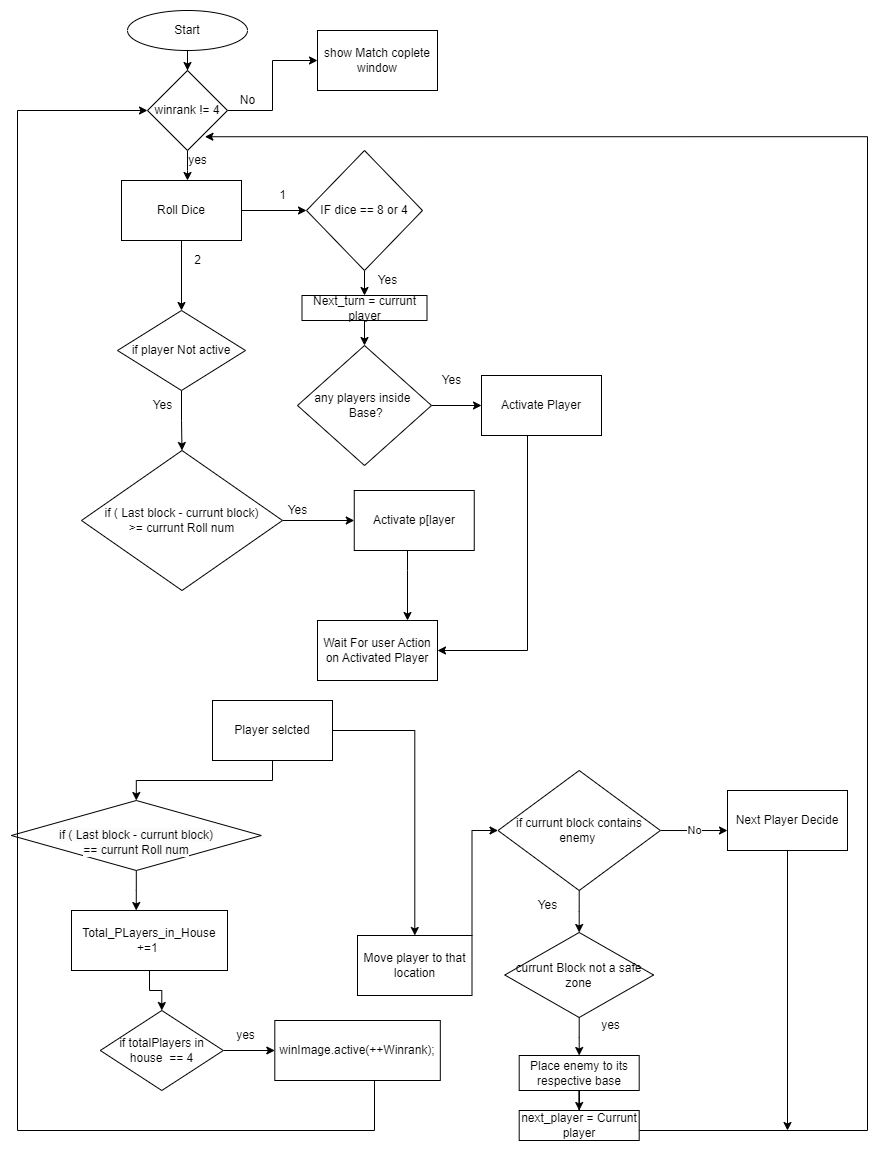

The diagram above was exported from draw.io. Its source (the exported page's mxGraphModel, read from the mxfile embedded in the PNG):
<mxGraphModel dx="1488" dy="1962" grid="1" gridSize="10" guides="1" tooltips="1" connect="1" arrows="1" fold="1" page="1" pageScale="1" pageWidth="827" pageHeight="1169" math="0" shadow="0">
  <root>
    <mxCell id="WIyWlLk6GJQsqaUBKTNV-0" />
    <mxCell id="WIyWlLk6GJQsqaUBKTNV-1" parent="WIyWlLk6GJQsqaUBKTNV-0" />
    <mxCell id="75aMRuhHVRjKxEuBI8rn-90" style="edgeStyle=orthogonalEdgeStyle;rounded=0;orthogonalLoop=1;jettySize=auto;html=1;entryX=0.5;entryY=0;entryDx=0;entryDy=0;" parent="WIyWlLk6GJQsqaUBKTNV-1" source="75aMRuhHVRjKxEuBI8rn-1" target="75aMRuhHVRjKxEuBI8rn-88" edge="1">
      <mxGeometry relative="1" as="geometry" />
    </mxCell>
    <mxCell id="75aMRuhHVRjKxEuBI8rn-1" value="Start" style="ellipse;whiteSpace=wrap;html=1;" parent="WIyWlLk6GJQsqaUBKTNV-1" vertex="1">
      <mxGeometry x="280" y="-60" width="120" height="40" as="geometry" />
    </mxCell>
    <mxCell id="75aMRuhHVRjKxEuBI8rn-12" value="" style="edgeStyle=orthogonalEdgeStyle;rounded=0;orthogonalLoop=1;jettySize=auto;html=1;" parent="WIyWlLk6GJQsqaUBKTNV-1" source="75aMRuhHVRjKxEuBI8rn-6" target="75aMRuhHVRjKxEuBI8rn-11" edge="1">
      <mxGeometry relative="1" as="geometry" />
    </mxCell>
    <mxCell id="75aMRuhHVRjKxEuBI8rn-28" style="edgeStyle=orthogonalEdgeStyle;rounded=0;orthogonalLoop=1;jettySize=auto;html=1;entryX=0.5;entryY=0;entryDx=0;entryDy=0;" parent="WIyWlLk6GJQsqaUBKTNV-1" source="75aMRuhHVRjKxEuBI8rn-6" target="75aMRuhHVRjKxEuBI8rn-20" edge="1">
      <mxGeometry relative="1" as="geometry" />
    </mxCell>
    <mxCell id="75aMRuhHVRjKxEuBI8rn-6" value="Roll Dice" style="whiteSpace=wrap;html=1;" parent="WIyWlLk6GJQsqaUBKTNV-1" vertex="1">
      <mxGeometry x="274" y="110" width="120" height="60" as="geometry" />
    </mxCell>
    <mxCell id="75aMRuhHVRjKxEuBI8rn-22" style="edgeStyle=orthogonalEdgeStyle;rounded=0;orthogonalLoop=1;jettySize=auto;html=1;entryX=0;entryY=0.5;entryDx=0;entryDy=0;" parent="WIyWlLk6GJQsqaUBKTNV-1" source="75aMRuhHVRjKxEuBI8rn-9" target="75aMRuhHVRjKxEuBI8rn-21" edge="1">
      <mxGeometry relative="1" as="geometry" />
    </mxCell>
    <mxCell id="75aMRuhHVRjKxEuBI8rn-9" value="any players inside&amp;nbsp;&lt;br&gt;&amp;nbsp;Base?" style="rhombus;whiteSpace=wrap;html=1;" parent="WIyWlLk6GJQsqaUBKTNV-1" vertex="1">
      <mxGeometry x="450" y="275" width="134" height="120" as="geometry" />
    </mxCell>
    <mxCell id="75aMRuhHVRjKxEuBI8rn-13" style="edgeStyle=orthogonalEdgeStyle;rounded=0;orthogonalLoop=1;jettySize=auto;html=1;entryX=0.5;entryY=0;entryDx=0;entryDy=0;" parent="WIyWlLk6GJQsqaUBKTNV-1" source="75aMRuhHVRjKxEuBI8rn-11" target="75aMRuhHVRjKxEuBI8rn-48" edge="1">
      <mxGeometry relative="1" as="geometry" />
    </mxCell>
    <mxCell id="75aMRuhHVRjKxEuBI8rn-11" value="IF dice == 8 or 4" style="rhombus;whiteSpace=wrap;html=1;" parent="WIyWlLk6GJQsqaUBKTNV-1" vertex="1">
      <mxGeometry x="459" y="80" width="116" height="120" as="geometry" />
    </mxCell>
    <mxCell id="75aMRuhHVRjKxEuBI8rn-31" style="edgeStyle=orthogonalEdgeStyle;rounded=0;orthogonalLoop=1;jettySize=auto;html=1;entryX=0.5;entryY=0;entryDx=0;entryDy=0;" parent="WIyWlLk6GJQsqaUBKTNV-1" source="75aMRuhHVRjKxEuBI8rn-20" target="75aMRuhHVRjKxEuBI8rn-34" edge="1">
      <mxGeometry relative="1" as="geometry">
        <mxPoint x="200" y="280" as="targetPoint" />
      </mxGeometry>
    </mxCell>
    <mxCell id="75aMRuhHVRjKxEuBI8rn-20" value="if player Not active" style="rhombus;whiteSpace=wrap;html=1;" parent="WIyWlLk6GJQsqaUBKTNV-1" vertex="1">
      <mxGeometry x="270" y="240" width="128" height="80" as="geometry" />
    </mxCell>
    <mxCell id="75aMRuhHVRjKxEuBI8rn-110" style="edgeStyle=orthogonalEdgeStyle;rounded=0;orthogonalLoop=1;jettySize=auto;html=1;entryX=1;entryY=0.5;entryDx=0;entryDy=0;" parent="WIyWlLk6GJQsqaUBKTNV-1" source="75aMRuhHVRjKxEuBI8rn-21" target="75aMRuhHVRjKxEuBI8rn-101" edge="1">
      <mxGeometry relative="1" as="geometry">
        <Array as="points">
          <mxPoint x="680" y="580" />
        </Array>
      </mxGeometry>
    </mxCell>
    <mxCell id="75aMRuhHVRjKxEuBI8rn-21" value="Activate Player" style="whiteSpace=wrap;html=1;" parent="WIyWlLk6GJQsqaUBKTNV-1" vertex="1">
      <mxGeometry x="634" y="305" width="120" height="60" as="geometry" />
    </mxCell>
    <mxCell id="75aMRuhHVRjKxEuBI8rn-24" value="Yes" style="text;html=1;align=center;verticalAlign=middle;resizable=0;points=[];autosize=1;strokeColor=none;fillColor=none;" parent="WIyWlLk6GJQsqaUBKTNV-1" vertex="1">
      <mxGeometry x="584" y="295" width="40" height="30" as="geometry" />
    </mxCell>
    <mxCell id="75aMRuhHVRjKxEuBI8rn-29" value="1" style="text;html=1;align=center;verticalAlign=middle;resizable=0;points=[];autosize=1;strokeColor=none;fillColor=none;" parent="WIyWlLk6GJQsqaUBKTNV-1" vertex="1">
      <mxGeometry x="420" y="110" width="30" height="30" as="geometry" />
    </mxCell>
    <mxCell id="75aMRuhHVRjKxEuBI8rn-30" value="2" style="text;html=1;align=center;verticalAlign=middle;resizable=0;points=[];autosize=1;strokeColor=none;fillColor=none;" parent="WIyWlLk6GJQsqaUBKTNV-1" vertex="1">
      <mxGeometry x="335" y="175" width="30" height="30" as="geometry" />
    </mxCell>
    <mxCell id="75aMRuhHVRjKxEuBI8rn-32" value="Yes" style="text;html=1;align=center;verticalAlign=middle;resizable=0;points=[];autosize=1;strokeColor=none;fillColor=none;" parent="WIyWlLk6GJQsqaUBKTNV-1" vertex="1">
      <mxGeometry x="295" y="320" width="40" height="30" as="geometry" />
    </mxCell>
    <mxCell id="75aMRuhHVRjKxEuBI8rn-37" value="" style="edgeStyle=orthogonalEdgeStyle;rounded=0;orthogonalLoop=1;jettySize=auto;html=1;entryX=0;entryY=0.5;entryDx=0;entryDy=0;" parent="WIyWlLk6GJQsqaUBKTNV-1" source="75aMRuhHVRjKxEuBI8rn-34" target="75aMRuhHVRjKxEuBI8rn-96" edge="1">
      <mxGeometry relative="1" as="geometry">
        <mxPoint x="510" y="450" as="targetPoint" />
      </mxGeometry>
    </mxCell>
    <mxCell id="75aMRuhHVRjKxEuBI8rn-34" value="if ( Last block - currunt block)&lt;br&gt;&amp;gt;= currunt Roll num" style="rhombus;whiteSpace=wrap;html=1;" parent="WIyWlLk6GJQsqaUBKTNV-1" vertex="1">
      <mxGeometry x="234" y="380" width="201" height="140" as="geometry" />
    </mxCell>
    <mxCell id="75aMRuhHVRjKxEuBI8rn-39" value="" style="edgeStyle=orthogonalEdgeStyle;rounded=0;orthogonalLoop=1;jettySize=auto;html=1;entryX=0;entryY=0.5;entryDx=0;entryDy=0;exitX=1;exitY=0;exitDx=0;exitDy=0;" parent="WIyWlLk6GJQsqaUBKTNV-1" source="75aMRuhHVRjKxEuBI8rn-36" target="75aMRuhHVRjKxEuBI8rn-38" edge="1">
      <mxGeometry relative="1" as="geometry">
        <mxPoint x="580" y="860" as="sourcePoint" />
      </mxGeometry>
    </mxCell>
    <mxCell id="75aMRuhHVRjKxEuBI8rn-36" value="Move player to that location" style="whiteSpace=wrap;html=1;" parent="WIyWlLk6GJQsqaUBKTNV-1" vertex="1">
      <mxGeometry x="510" y="865" width="114.5" height="60" as="geometry" />
    </mxCell>
    <mxCell id="75aMRuhHVRjKxEuBI8rn-45" value="" style="edgeStyle=orthogonalEdgeStyle;rounded=0;orthogonalLoop=1;jettySize=auto;html=1;" parent="WIyWlLk6GJQsqaUBKTNV-1" source="75aMRuhHVRjKxEuBI8rn-38" target="75aMRuhHVRjKxEuBI8rn-44" edge="1">
      <mxGeometry relative="1" as="geometry" />
    </mxCell>
    <mxCell id="75aMRuhHVRjKxEuBI8rn-117" value="No" style="edgeStyle=orthogonalEdgeStyle;rounded=0;orthogonalLoop=1;jettySize=auto;html=1;entryX=0;entryY=0.667;entryDx=0;entryDy=0;entryPerimeter=0;" parent="WIyWlLk6GJQsqaUBKTNV-1" source="75aMRuhHVRjKxEuBI8rn-38" target="75aMRuhHVRjKxEuBI8rn-116" edge="1">
      <mxGeometry relative="1" as="geometry" />
    </mxCell>
    <mxCell id="75aMRuhHVRjKxEuBI8rn-38" value="if currunt block contains enemy&amp;nbsp;" style="rhombus;whiteSpace=wrap;html=1;" parent="WIyWlLk6GJQsqaUBKTNV-1" vertex="1">
      <mxGeometry x="650.5" y="700" width="162.38" height="120" as="geometry" />
    </mxCell>
    <mxCell id="75aMRuhHVRjKxEuBI8rn-41" value="Yes" style="text;html=1;align=center;verticalAlign=middle;resizable=0;points=[];autosize=1;strokeColor=none;fillColor=none;" parent="WIyWlLk6GJQsqaUBKTNV-1" vertex="1">
      <mxGeometry x="430" y="425" width="40" height="30" as="geometry" />
    </mxCell>
    <mxCell id="75aMRuhHVRjKxEuBI8rn-42" value="Yes" style="text;html=1;align=center;verticalAlign=middle;resizable=0;points=[];autosize=1;strokeColor=none;fillColor=none;" parent="WIyWlLk6GJQsqaUBKTNV-1" vertex="1">
      <mxGeometry x="679.9999999999999" y="820" width="40" height="30" as="geometry" />
    </mxCell>
    <mxCell id="75aMRuhHVRjKxEuBI8rn-51" value="" style="edgeStyle=orthogonalEdgeStyle;rounded=0;orthogonalLoop=1;jettySize=auto;html=1;" parent="WIyWlLk6GJQsqaUBKTNV-1" source="75aMRuhHVRjKxEuBI8rn-44" target="75aMRuhHVRjKxEuBI8rn-50" edge="1">
      <mxGeometry relative="1" as="geometry" />
    </mxCell>
    <mxCell id="75aMRuhHVRjKxEuBI8rn-44" value="currunt Block not a safe zone" style="rhombus;whiteSpace=wrap;html=1;" parent="WIyWlLk6GJQsqaUBKTNV-1" vertex="1">
      <mxGeometry x="657.28" y="862" width="148.81" height="85" as="geometry" />
    </mxCell>
    <mxCell id="75aMRuhHVRjKxEuBI8rn-46" value="Yes" style="text;html=1;align=center;verticalAlign=middle;resizable=0;points=[];autosize=1;strokeColor=none;fillColor=none;" parent="WIyWlLk6GJQsqaUBKTNV-1" vertex="1">
      <mxGeometry x="520" y="195" width="40" height="30" as="geometry" />
    </mxCell>
    <mxCell id="75aMRuhHVRjKxEuBI8rn-49" style="edgeStyle=orthogonalEdgeStyle;rounded=0;orthogonalLoop=1;jettySize=auto;html=1;entryX=0.5;entryY=0;entryDx=0;entryDy=0;" parent="WIyWlLk6GJQsqaUBKTNV-1" source="75aMRuhHVRjKxEuBI8rn-48" target="75aMRuhHVRjKxEuBI8rn-9" edge="1">
      <mxGeometry relative="1" as="geometry" />
    </mxCell>
    <mxCell id="75aMRuhHVRjKxEuBI8rn-48" value="Next_turn = currunt player" style="whiteSpace=wrap;html=1;" parent="WIyWlLk6GJQsqaUBKTNV-1" vertex="1">
      <mxGeometry x="454.5" y="225" width="125" height="25" as="geometry" />
    </mxCell>
    <mxCell id="75aMRuhHVRjKxEuBI8rn-55" value="" style="edgeStyle=orthogonalEdgeStyle;rounded=0;orthogonalLoop=1;jettySize=auto;html=1;" parent="WIyWlLk6GJQsqaUBKTNV-1" source="75aMRuhHVRjKxEuBI8rn-50" target="75aMRuhHVRjKxEuBI8rn-54" edge="1">
      <mxGeometry relative="1" as="geometry" />
    </mxCell>
    <mxCell id="75aMRuhHVRjKxEuBI8rn-50" value="Place enemy to its respective base" style="whiteSpace=wrap;html=1;" parent="WIyWlLk6GJQsqaUBKTNV-1" vertex="1">
      <mxGeometry x="671.6899999999999" y="985" width="120" height="35" as="geometry" />
    </mxCell>
    <mxCell id="75aMRuhHVRjKxEuBI8rn-52" value="yes" style="text;html=1;align=center;verticalAlign=middle;resizable=0;points=[];autosize=1;strokeColor=none;fillColor=none;" parent="WIyWlLk6GJQsqaUBKTNV-1" vertex="1">
      <mxGeometry x="742.87" y="940" width="40" height="30" as="geometry" />
    </mxCell>
    <mxCell id="75aMRuhHVRjKxEuBI8rn-56" style="edgeStyle=orthogonalEdgeStyle;rounded=0;orthogonalLoop=1;jettySize=auto;html=1;startArrow=none;exitX=0.5;exitY=1;exitDx=0;exitDy=0;" parent="WIyWlLk6GJQsqaUBKTNV-1" source="75aMRuhHVRjKxEuBI8rn-88" target="75aMRuhHVRjKxEuBI8rn-6" edge="1">
      <mxGeometry relative="1" as="geometry">
        <Array as="points">
          <mxPoint x="340" y="100" />
          <mxPoint x="340" y="100" />
        </Array>
      </mxGeometry>
    </mxCell>
    <mxCell id="75aMRuhHVRjKxEuBI8rn-89" style="edgeStyle=orthogonalEdgeStyle;rounded=0;orthogonalLoop=1;jettySize=auto;html=1;entryX=0.718;entryY=0.828;entryDx=0;entryDy=0;entryPerimeter=0;" parent="WIyWlLk6GJQsqaUBKTNV-1" source="75aMRuhHVRjKxEuBI8rn-54" target="75aMRuhHVRjKxEuBI8rn-88" edge="1">
      <mxGeometry relative="1" as="geometry">
        <mxPoint x="809.9999999999998" y="10" as="targetPoint" />
        <Array as="points">
          <mxPoint x="1020" y="1060" />
          <mxPoint x="1020" y="66" />
        </Array>
      </mxGeometry>
    </mxCell>
    <mxCell id="75aMRuhHVRjKxEuBI8rn-54" value="next_player = Currunt player" style="whiteSpace=wrap;html=1;" parent="WIyWlLk6GJQsqaUBKTNV-1" vertex="1">
      <mxGeometry x="671.6899999999999" y="1040" width="120" height="30" as="geometry" />
    </mxCell>
    <mxCell id="75aMRuhHVRjKxEuBI8rn-114" style="edgeStyle=orthogonalEdgeStyle;rounded=0;orthogonalLoop=1;jettySize=auto;html=1;entryX=0.415;entryY=0;entryDx=0;entryDy=0;entryPerimeter=0;" parent="WIyWlLk6GJQsqaUBKTNV-1" source="75aMRuhHVRjKxEuBI8rn-59" target="75aMRuhHVRjKxEuBI8rn-64" edge="1">
      <mxGeometry relative="1" as="geometry" />
    </mxCell>
    <mxCell id="75aMRuhHVRjKxEuBI8rn-59" value="&lt;br&gt;&lt;span style=&quot;color: rgb(0, 0, 0); font-family: Helvetica; font-size: 12px; font-style: normal; font-variant-ligatures: normal; font-variant-caps: normal; font-weight: 400; letter-spacing: normal; orphans: 2; text-align: center; text-indent: 0px; text-transform: none; widows: 2; word-spacing: 0px; -webkit-text-stroke-width: 0px; background-color: rgb(251, 251, 251); text-decoration-thickness: initial; text-decoration-style: initial; text-decoration-color: initial; float: none; display: inline !important;&quot;&gt;if ( Last block - currunt block)&lt;/span&gt;&lt;br style=&quot;border-color: var(--border-color); color: rgb(0, 0, 0); font-family: Helvetica; font-size: 12px; font-style: normal; font-variant-ligatures: normal; font-variant-caps: normal; font-weight: 400; letter-spacing: normal; orphans: 2; text-align: center; text-indent: 0px; text-transform: none; widows: 2; word-spacing: 0px; -webkit-text-stroke-width: 0px; background-color: rgb(251, 251, 251); text-decoration-thickness: initial; text-decoration-style: initial; text-decoration-color: initial;&quot;&gt;&lt;span style=&quot;color: rgb(0, 0, 0); font-family: Helvetica; font-size: 12px; font-style: normal; font-variant-ligatures: normal; font-variant-caps: normal; font-weight: 400; letter-spacing: normal; orphans: 2; text-align: center; text-indent: 0px; text-transform: none; widows: 2; word-spacing: 0px; -webkit-text-stroke-width: 0px; background-color: rgb(251, 251, 251); text-decoration-thickness: initial; text-decoration-style: initial; text-decoration-color: initial; float: none; display: inline !important;&quot;&gt;== currunt Roll num&lt;/span&gt;&lt;br&gt;" style="rhombus;whiteSpace=wrap;html=1;" parent="WIyWlLk6GJQsqaUBKTNV-1" vertex="1">
      <mxGeometry x="163.81" y="730" width="250" height="70" as="geometry" />
    </mxCell>
    <mxCell id="75aMRuhHVRjKxEuBI8rn-70" value="" style="edgeStyle=orthogonalEdgeStyle;rounded=0;orthogonalLoop=1;jettySize=auto;html=1;" parent="WIyWlLk6GJQsqaUBKTNV-1" source="75aMRuhHVRjKxEuBI8rn-64" target="75aMRuhHVRjKxEuBI8rn-69" edge="1">
      <mxGeometry relative="1" as="geometry" />
    </mxCell>
    <mxCell id="75aMRuhHVRjKxEuBI8rn-64" value="Total_PLayers_in_House +=1&amp;nbsp;" style="whiteSpace=wrap;html=1;" parent="WIyWlLk6GJQsqaUBKTNV-1" vertex="1">
      <mxGeometry x="224" y="840" width="156" height="60" as="geometry" />
    </mxCell>
    <mxCell id="75aMRuhHVRjKxEuBI8rn-83" style="edgeStyle=orthogonalEdgeStyle;rounded=0;orthogonalLoop=1;jettySize=auto;html=1;entryX=0;entryY=0.5;entryDx=0;entryDy=0;" parent="WIyWlLk6GJQsqaUBKTNV-1" source="75aMRuhHVRjKxEuBI8rn-69" target="75aMRuhHVRjKxEuBI8rn-82" edge="1">
      <mxGeometry relative="1" as="geometry" />
    </mxCell>
    <mxCell id="75aMRuhHVRjKxEuBI8rn-69" value="if totalPlayers in house&amp;nbsp; == 4" style="rhombus;whiteSpace=wrap;html=1;" parent="WIyWlLk6GJQsqaUBKTNV-1" vertex="1">
      <mxGeometry x="252.81" y="940" width="123" height="80" as="geometry" />
    </mxCell>
    <mxCell id="75aMRuhHVRjKxEuBI8rn-72" value="yes" style="text;html=1;align=center;verticalAlign=middle;resizable=0;points=[];autosize=1;strokeColor=none;fillColor=none;" parent="WIyWlLk6GJQsqaUBKTNV-1" vertex="1">
      <mxGeometry x="377.81" y="950" width="40" height="30" as="geometry" />
    </mxCell>
    <mxCell id="75aMRuhHVRjKxEuBI8rn-84" style="edgeStyle=orthogonalEdgeStyle;rounded=0;orthogonalLoop=1;jettySize=auto;html=1;entryX=0;entryY=0.5;entryDx=0;entryDy=0;" parent="WIyWlLk6GJQsqaUBKTNV-1" source="75aMRuhHVRjKxEuBI8rn-82" target="75aMRuhHVRjKxEuBI8rn-88" edge="1">
      <mxGeometry relative="1" as="geometry">
        <mxPoint x="170" y="123.31035745554956" as="targetPoint" />
        <Array as="points">
          <mxPoint x="527" y="1060" />
          <mxPoint x="170" y="1060" />
          <mxPoint x="170" y="40" />
        </Array>
      </mxGeometry>
    </mxCell>
    <mxCell id="75aMRuhHVRjKxEuBI8rn-82" value="winImage.active(++Winrank);" style="whiteSpace=wrap;html=1;" parent="WIyWlLk6GJQsqaUBKTNV-1" vertex="1">
      <mxGeometry x="427.31" y="950" width="165.5" height="60" as="geometry" />
    </mxCell>
    <mxCell id="75aMRuhHVRjKxEuBI8rn-93" style="edgeStyle=orthogonalEdgeStyle;rounded=0;orthogonalLoop=1;jettySize=auto;html=1;entryX=0;entryY=0.5;entryDx=0;entryDy=0;" parent="WIyWlLk6GJQsqaUBKTNV-1" source="75aMRuhHVRjKxEuBI8rn-88" target="75aMRuhHVRjKxEuBI8rn-95" edge="1">
      <mxGeometry relative="1" as="geometry">
        <mxPoint x="460" y="40" as="targetPoint" />
      </mxGeometry>
    </mxCell>
    <mxCell id="75aMRuhHVRjKxEuBI8rn-88" value="winrank != 4" style="rhombus;whiteSpace=wrap;html=1;" parent="WIyWlLk6GJQsqaUBKTNV-1" vertex="1">
      <mxGeometry x="300" width="80" height="80" as="geometry" />
    </mxCell>
    <mxCell id="75aMRuhHVRjKxEuBI8rn-91" value="yes" style="text;html=1;align=center;verticalAlign=middle;resizable=0;points=[];autosize=1;strokeColor=none;fillColor=none;" parent="WIyWlLk6GJQsqaUBKTNV-1" vertex="1">
      <mxGeometry x="330" y="75" width="40" height="30" as="geometry" />
    </mxCell>
    <mxCell id="75aMRuhHVRjKxEuBI8rn-94" value="No" style="text;html=1;align=center;verticalAlign=middle;resizable=0;points=[];autosize=1;strokeColor=none;fillColor=none;" parent="WIyWlLk6GJQsqaUBKTNV-1" vertex="1">
      <mxGeometry x="380" y="15" width="40" height="30" as="geometry" />
    </mxCell>
    <mxCell id="75aMRuhHVRjKxEuBI8rn-95" value="show Match coplete window" style="whiteSpace=wrap;html=1;" parent="WIyWlLk6GJQsqaUBKTNV-1" vertex="1">
      <mxGeometry x="470" y="-40" width="120" height="60" as="geometry" />
    </mxCell>
    <mxCell id="75aMRuhHVRjKxEuBI8rn-111" style="edgeStyle=orthogonalEdgeStyle;rounded=0;orthogonalLoop=1;jettySize=auto;html=1;entryX=0.75;entryY=0;entryDx=0;entryDy=0;" parent="WIyWlLk6GJQsqaUBKTNV-1" source="75aMRuhHVRjKxEuBI8rn-96" target="75aMRuhHVRjKxEuBI8rn-101" edge="1">
      <mxGeometry relative="1" as="geometry">
        <Array as="points">
          <mxPoint x="560" y="500" />
          <mxPoint x="560" y="500" />
        </Array>
      </mxGeometry>
    </mxCell>
    <mxCell id="75aMRuhHVRjKxEuBI8rn-96" value="Activate p[layer" style="whiteSpace=wrap;html=1;" parent="WIyWlLk6GJQsqaUBKTNV-1" vertex="1">
      <mxGeometry x="506.75" y="420" width="120" height="60" as="geometry" />
    </mxCell>
    <mxCell id="75aMRuhHVRjKxEuBI8rn-101" value="Wait For user Action on Activated Player" style="whiteSpace=wrap;html=1;" parent="WIyWlLk6GJQsqaUBKTNV-1" vertex="1">
      <mxGeometry x="470" y="550" width="120" height="60" as="geometry" />
    </mxCell>
    <mxCell id="75aMRuhHVRjKxEuBI8rn-113" style="edgeStyle=orthogonalEdgeStyle;rounded=0;orthogonalLoop=1;jettySize=auto;html=1;entryX=0.5;entryY=0;entryDx=0;entryDy=0;" parent="WIyWlLk6GJQsqaUBKTNV-1" source="75aMRuhHVRjKxEuBI8rn-112" target="75aMRuhHVRjKxEuBI8rn-59" edge="1">
      <mxGeometry relative="1" as="geometry" />
    </mxCell>
    <mxCell id="75aMRuhHVRjKxEuBI8rn-115" style="edgeStyle=orthogonalEdgeStyle;rounded=0;orthogonalLoop=1;jettySize=auto;html=1;" parent="WIyWlLk6GJQsqaUBKTNV-1" source="75aMRuhHVRjKxEuBI8rn-112" target="75aMRuhHVRjKxEuBI8rn-36" edge="1">
      <mxGeometry relative="1" as="geometry" />
    </mxCell>
    <mxCell id="75aMRuhHVRjKxEuBI8rn-112" value="Player selcted" style="whiteSpace=wrap;html=1;" parent="WIyWlLk6GJQsqaUBKTNV-1" vertex="1">
      <mxGeometry x="365" y="630" width="120" height="60" as="geometry" />
    </mxCell>
    <mxCell id="75aMRuhHVRjKxEuBI8rn-118" style="edgeStyle=orthogonalEdgeStyle;rounded=0;orthogonalLoop=1;jettySize=auto;html=1;" parent="WIyWlLk6GJQsqaUBKTNV-1" source="75aMRuhHVRjKxEuBI8rn-116" edge="1">
      <mxGeometry relative="1" as="geometry">
        <mxPoint x="940" y="1060" as="targetPoint" />
      </mxGeometry>
    </mxCell>
    <mxCell id="75aMRuhHVRjKxEuBI8rn-116" value="Next Player Decide" style="whiteSpace=wrap;html=1;" parent="WIyWlLk6GJQsqaUBKTNV-1" vertex="1">
      <mxGeometry x="880" y="720" width="120" height="60" as="geometry" />
    </mxCell>
  </root>
</mxGraphModel>